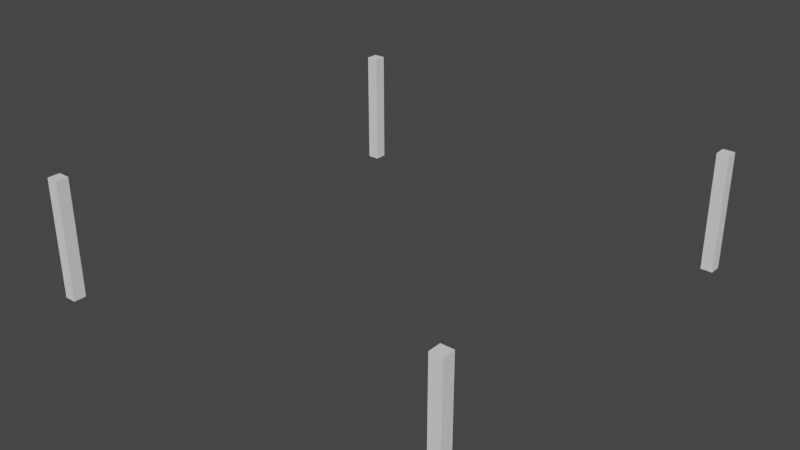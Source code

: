 # Source: CorridorFloorSupports1.blend  (saved by Blender 2.81.16; exported with 4.5.12 LTS)
import bpy
from mathutils import Matrix  # noqa: F401  (used for matrix-valued properties, if any)

bpy.ops.wm.read_factory_settings(use_empty=True)
scene = bpy.context.scene
scene.name = 'Scene'

# ---- collections
col_collection = bpy.data.collections.new('Collection'); scene.collection.children.link(col_collection)

# ---- node groups
ng_auto_smooth = bpy.data.node_groups.new('Auto Smooth', 'GeometryNodeTree')
_s = ng_auto_smooth.interface.new_socket(name='Geometry', in_out='OUTPUT', socket_type='NodeSocketGeometry')
_s = ng_auto_smooth.interface.new_socket(name='Geometry', in_out='INPUT', socket_type='NodeSocketGeometry')
_s = ng_auto_smooth.interface.new_socket(name='Angle', in_out='INPUT', socket_type='NodeSocketFloat')
_s.subtype = 'ANGLE'
_s.min_value = 0.0
_s.max_value = 3.142
ng_auto_smooth.is_modifier = True
_N = ng_auto_smooth.nodes; _L = ng_auto_smooth.links
n0 = _N.new('NodeGroupOutput'); n0.name = 'Group Output'; n0.location = (480, -100)
n1 = _N.new('NodeGroupInput'); n1.name = 'Group Input'; n1.location = (-420, -300)
n2 = _N.new('NodeGroupInput'); n2.name = 'Group Input.001'; n2.location = (-60, -100)
n3 = _N.new('GeometryNodeSetShadeSmooth'); n3.name = 'Set Shade Smooth'; n3.location = (120, -100)
n3.domain = 'EDGE'
n4 = _N.new('GeometryNodeSetShadeSmooth'); n4.name = 'Set Shade Smooth.001'; n4.location = (300, -100)
n5 = _N.new('GeometryNodeInputMeshEdgeAngle'); n5.name = 'Edge Angle'; n5.location = (-420, -220)
n6 = _N.new('GeometryNodeInputEdgeSmooth'); n6.name = 'Is Edge Smooth'; n6.location = (-60, -160)
n7 = _N.new('GeometryNodeInputShadeSmooth'); n7.name = 'Is Face Smooth'; n7.location = (-240, -340)
n8 = _N.new('FunctionNodeBooleanMath'); n8.name = 'Boolean Math'; n8.location = (-60, -220)
n9 = _N.new('FunctionNodeCompare'); n9.name = 'Compare'; n9.location = (-240, -180)
n9.operation = 'LESS_EQUAL'
_L.new(n5.outputs[0], n9.inputs[0])
_L.new(n4.outputs[0], n0.inputs[0])
_L.new(n1.outputs[1], n9.inputs[1])
_L.new(n9.outputs[0], n8.inputs[0])
_L.new(n7.outputs[0], n8.inputs[1])
_L.new(n2.outputs[0], n3.inputs[0])
_L.new(n6.outputs[0], n3.inputs[1])
_L.new(n3.outputs[0], n4.inputs[0])
_L.new(n8.outputs[0], n3.inputs[2])
n0.is_active_output = True

# ---- world
world_world = bpy.data.worlds.new('World'); scene.world = world_world
world_world.use_nodes = True; world_world.node_tree.nodes.clear()
_N = world_world.node_tree.nodes; _L = world_world.node_tree.links
n0 = _N.new('ShaderNodeOutputWorld'); n0.name = 'World Output'; n0.location = (300, 300)
n1 = _N.new('ShaderNodeBackground'); n1.name = 'Background'; n1.location = (10, 300)
n1.inputs[0].default_value = (0.05088, 0.05088, 0.05088, 1.0)
_L.new(n1.outputs[0], n0.inputs[0])
n0.is_active_output = True
world_world.color = (0.05088, 0.05088, 0.05088)
world_world.use_sun_shadow = False
world_world.sun_shadow_jitter_overblur = 0.0

# ---- meshes
me_cube_001 = bpy.data.meshes.new('Cube.001')
me_cube_001.from_pydata([(0.9442, 0.9424, 0.4456), (0.9442, 1.0, 0.4456), (1.0, 0.9424, 0.4456), (1.0, 0.9424, 1.001), (1.0, 1.0, 0.4456), (0.9442, 0.9424, 1.001), (0.9442, 1.0, 1.001), (1.0, 1.0, 1.001)], [], [(1, 4, 2, 0), (7, 6, 5, 3), (4, 7, 3, 2), (0, 2, 3, 5), (1, 6, 7, 4), (1, 0, 5, 6)])
me_cube_001.polygons.foreach_set('use_smooth', [True] * 6)
_uv = me_cube_001.uv_layers.new(name='UVMap')
_uv.uv.foreach_set('vector', [0.125, 0.5, 0.375, 0.5, 0.375, 0.75, 0.125, 0.75, 0.625, 0.5, 0.875, 0.5, 0.875, 0.75, 0.625, 0.75, 0.375, 0.5, 0.625, 0.5, 0.625, 0.75, 0.375, 0.75, 0.125, 0.75, 0.375, 0.75, 0.625, 0.75, 0.875, 0.75, 0.125, 0.5, 0.875, 0.5, 0.625, 0.5, 0.375, 0.5, 0.125, 0.5, 0.125, 0.75, 0.875, 0.75, 0.875, 0.5])
me_cube_001.use_remesh_fix_poles = True
me_cube_001.use_remesh_preserve_attributes = False
me_cube_001.use_mirror_vertex_groups = False
me_cube_001.update()

# ---- objects
ob_corridorfloorsupports1 = bpy.data.objects.new('CorridorFloorSupports1', me_cube_001)

# ---- transforms, parenting, visibility, modifiers, constraints
ob_corridorfloorsupports1.location = (0.0, 0.0, 0.0)
ob_corridorfloorsupports1.lineart.crease_threshold = 0.0
_m = ob_corridorfloorsupports1.modifiers.new('Mirror', 'MIRROR')
_m.use_axis = (True, True, False)
_m = ob_corridorfloorsupports1.modifiers.new('Auto Smooth', 'NODES')
_m.node_group = ng_auto_smooth
_gi = [s.identifier for s in ng_auto_smooth.interface.items_tree if s.item_type == 'SOCKET' and s.in_out == 'INPUT']
_m[_gi[1]] = 0.5236  # Angle

# ---- collection membership
col_collection.objects.link(ob_corridorfloorsupports1)

# ---- scene / render settings (as saved in the file)
scene.frame_start = 1; scene.frame_end = 250; scene.frame_set(1)
scene.render.engine = 'BLENDER_EEVEE_NEXT'
scene.cycles.use_denoising = False
scene.cycles.samples = 128
scene.cycles.sampling_pattern = 'TABULATED_SOBOL'
scene.cycles.use_adaptive_sampling = False
scene.cycles.use_light_tree = False
scene.view_settings.view_transform = 'Filmic'
bpy.context.view_layer.update()

# ---- added for rendering (the .blend has no active camera and no usable light): camera, sun
cam_auto = bpy.data.cameras.new('AutoCamera')
cam_auto.lens = 50.0
cam_auto.sensor_width = 36.0
cam_auto.clip_end = 1000.0
ob_auto_camera = bpy.data.objects.new('AutoCamera', cam_auto)
scene.collection.objects.link(ob_auto_camera)
ob_auto_camera.location = (2.66696, -3.20035, 2.85698)
ob_auto_camera.rotation_euler = (1.09748, -7.21219e-08, 0.694738)
scene.camera = ob_auto_camera
light_auto_sun = bpy.data.lights.new('AutoSun', 'SUN')
light_auto_sun.energy = 3.0
light_auto_sun.angle = 0.0523599
ob_auto_sun = bpy.data.objects.new('AutoSun', light_auto_sun)
scene.collection.objects.link(ob_auto_sun)
ob_auto_sun.rotation_euler = (0.872665, 0.174533, 0.523599)
bpy.context.view_layer.update()
